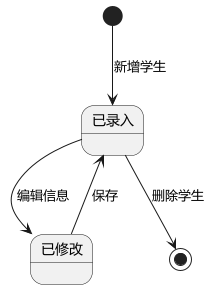

The diagram above was rendered by PlantUML. Its source (embedded in the PNG):
@startuml
skinparam defaultFontName "Microsoft YaHei"
' 学生信息管理系统 —— 状态图：学生对象状态转移
state "已录入" as created
state "已修改" as modified

[*] --> created : 新增学生
created --> modified : 编辑信息
modified --> created : 保存
created --> [*] : 删除学生
@enduml